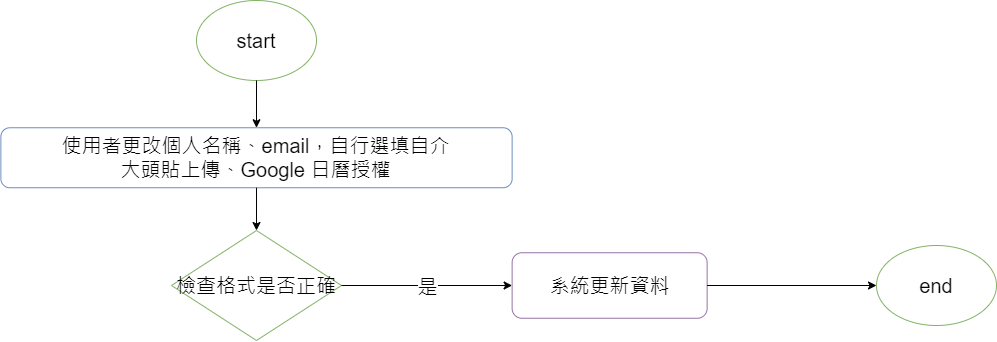

The diagram above was exported from draw.io. Its source (the exported page's mxGraphModel, read from the mxfile embedded in the PNG):
<mxGraphModel dx="1687" dy="444" grid="1" gridSize="10" guides="1" tooltips="1" connect="1" arrows="1" fold="1" page="1" pageScale="1" pageWidth="827" pageHeight="1169" math="0" shadow="0">
  <root>
    <mxCell id="0" />
    <mxCell id="1" parent="0" />
    <mxCell id="_tx2yk54EmBfnVOjv-IL-1" value="start" style="ellipse;whiteSpace=wrap;html=1;fillColor=none;strokeColor=#82b366;fontSize=20;" vertex="1" parent="1">
      <mxGeometry x="180" y="70" width="120" height="80" as="geometry" />
    </mxCell>
    <mxCell id="_tx2yk54EmBfnVOjv-IL-2" value="使用者更改個人名稱、email，自行選填自介&lt;br&gt;大頭貼上傳、Google 日曆授權" style="rounded=1;whiteSpace=wrap;html=1;fontSize=20;fillColor=none;strokeColor=#6c8ebf;" vertex="1" parent="1">
      <mxGeometry x="-15.620000000000005" y="197.25" width="511.25" height="60" as="geometry" />
    </mxCell>
    <mxCell id="_tx2yk54EmBfnVOjv-IL-3" value="" style="endArrow=classic;html=1;rounded=0;fontFamily=Helvetica;fontSize=20;fontColor=default;exitX=0.5;exitY=1;exitDx=0;exitDy=0;entryX=0.5;entryY=0;entryDx=0;entryDy=0;" edge="1" parent="1" source="_tx2yk54EmBfnVOjv-IL-1" target="_tx2yk54EmBfnVOjv-IL-2">
      <mxGeometry width="50" height="50" relative="1" as="geometry">
        <mxPoint x="370" y="440" as="sourcePoint" />
        <mxPoint x="420" y="390" as="targetPoint" />
      </mxGeometry>
    </mxCell>
    <mxCell id="_tx2yk54EmBfnVOjv-IL-4" value="" style="endArrow=classic;html=1;rounded=0;fontSize=20;exitX=0.5;exitY=1;exitDx=0;exitDy=0;entryX=0.5;entryY=0;entryDx=0;entryDy=0;" edge="1" parent="1" source="_tx2yk54EmBfnVOjv-IL-2" target="HvjtDucm-iozS6cARb59-4">
      <mxGeometry width="50" height="50" relative="1" as="geometry">
        <mxPoint x="250" y="220" as="sourcePoint" />
        <mxPoint x="240.0050000000001" y="310" as="targetPoint" />
      </mxGeometry>
    </mxCell>
    <mxCell id="HvjtDucm-iozS6cARb59-1" value="end" style="ellipse;whiteSpace=wrap;html=1;strokeColor=#82b366;fontFamily=Helvetica;fontSize=20;fontColor=default;fillColor=none;" vertex="1" parent="1">
      <mxGeometry x="860" y="315" width="120" height="80" as="geometry" />
    </mxCell>
    <mxCell id="HvjtDucm-iozS6cARb59-2" value="系統更新資料" style="rounded=1;whiteSpace=wrap;html=1;strokeColor=#9673a6;fontFamily=Helvetica;fontSize=20;fillColor=none;" vertex="1" parent="1">
      <mxGeometry x="495.63" y="322.25" width="195" height="65.5" as="geometry" />
    </mxCell>
    <mxCell id="HvjtDucm-iozS6cARb59-3" value="" style="endArrow=classic;html=1;rounded=0;exitX=1;exitY=0.5;exitDx=0;exitDy=0;entryX=0;entryY=0.5;entryDx=0;entryDy=0;" edge="1" parent="1" source="HvjtDucm-iozS6cARb59-2" target="HvjtDucm-iozS6cARb59-1">
      <mxGeometry width="50" height="50" relative="1" as="geometry">
        <mxPoint x="200" y="310" as="sourcePoint" />
        <mxPoint x="250" y="260" as="targetPoint" />
      </mxGeometry>
    </mxCell>
    <mxCell id="HvjtDucm-iozS6cARb59-4" value="檢查格式是否正確" style="rhombus;whiteSpace=wrap;html=1;fontSize=20;fillColor=none;strokeColor=#82b366;" vertex="1" parent="1">
      <mxGeometry x="155" y="300" width="170" height="110" as="geometry" />
    </mxCell>
    <mxCell id="HvjtDucm-iozS6cARb59-5" value="" style="endArrow=classic;html=1;rounded=0;fontSize=20;entryX=0;entryY=0.5;entryDx=0;entryDy=0;exitX=1;exitY=0.5;exitDx=0;exitDy=0;" edge="1" parent="1" source="HvjtDucm-iozS6cARb59-4" target="HvjtDucm-iozS6cARb59-2">
      <mxGeometry relative="1" as="geometry">
        <mxPoint x="270" y="332.04" as="sourcePoint" />
        <mxPoint x="370" y="332.04" as="targetPoint" />
      </mxGeometry>
    </mxCell>
    <mxCell id="HvjtDucm-iozS6cARb59-6" value="是" style="edgeLabel;resizable=0;html=1;align=center;verticalAlign=middle;fontSize=20;" connectable="0" vertex="1" parent="HvjtDucm-iozS6cARb59-5">
      <mxGeometry relative="1" as="geometry" />
    </mxCell>
  </root>
</mxGraphModel>